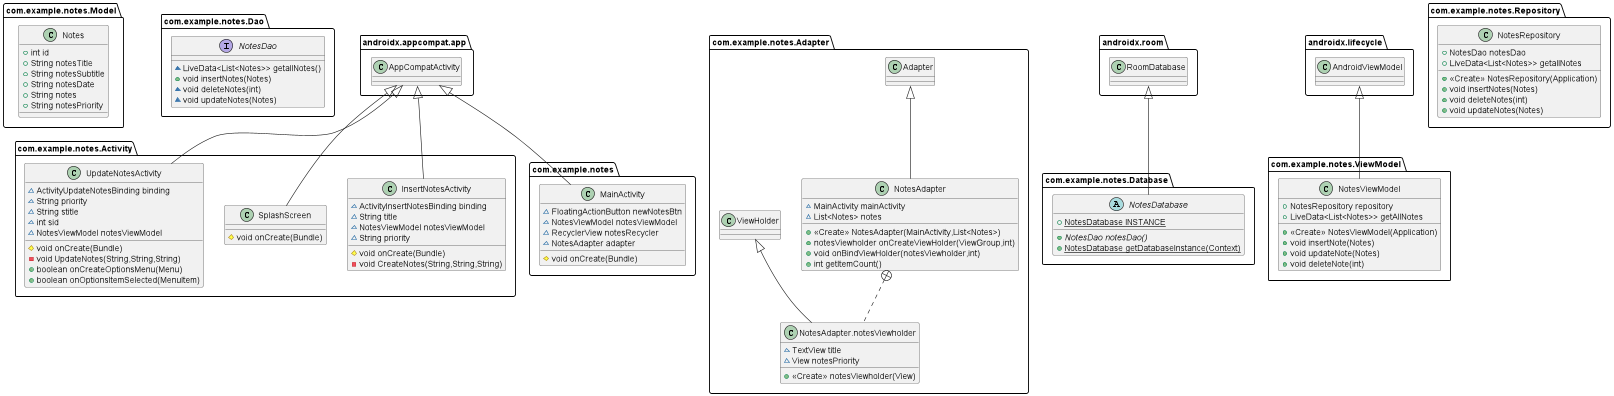

The diagram above was rendered by PlantUML. Its source (embedded in the PNG):
@startuml
class com.example.notes.Model.Notes {
+ int id
+ String notesTitle
+ String notesSubtitle
+ String notesDate
+ String notes
+ String notesPriority
}
interface com.example.notes.Dao.NotesDao {
~ LiveData<List<Notes>> getallNotes()
+ void insertNotes(Notes)
~ void deleteNotes(int)
~ void updateNotes(Notes)
}
class com.example.notes.Activity.InsertNotesActivity {
~ ActivityInsertNotesBinding binding
~ String title
~ NotesViewModel notesViewModel
~ String priority
# void onCreate(Bundle)
- void CreateNotes(String,String,String)
}
class com.example.notes.Activity.SplashScreen {
# void onCreate(Bundle)
}
class com.example.notes.Adapter.NotesAdapter {
~ MainActivity mainActivity
~ List<Notes> notes
+ <<Create>> NotesAdapter(MainActivity,List<Notes>)
+ notesViewholder onCreateViewHolder(ViewGroup,int)
+ void onBindViewHolder(notesViewholder,int)
+ int getItemCount()
}
class com.example.notes.Adapter.NotesAdapter.notesViewholder {
~ TextView title
~ View notesPriority
+ <<Create>> notesViewholder(View)
}
abstract class com.example.notes.Database.NotesDatabase {
+ {static} NotesDatabase INSTANCE
+ {abstract}NotesDao notesDao()
+ {static} NotesDatabase getDatabaseInstance(Context)
}
class com.example.notes.MainActivity {
~ FloatingActionButton newNotesBtn
~ NotesViewModel notesViewModel
~ RecyclerView notesRecycler
~ NotesAdapter adapter
# void onCreate(Bundle)
}
class com.example.notes.ViewModel.NotesViewModel {
+ NotesRepository repository
+ LiveData<List<Notes>> getAllNotes
+ <<Create>> NotesViewModel(Application)
+ void insertNote(Notes)
+ void updateNote(Notes)
+ void deleteNote(int)
}
class com.example.notes.Activity.UpdateNotesActivity {
~ ActivityUpdateNotesBinding binding
~ String priority
~ String stitle
~ int sid
~ NotesViewModel notesViewModel
# void onCreate(Bundle)
- void UpdateNotes(String,String,String)
+ boolean onCreateOptionsMenu(Menu)
+ boolean onOptionsItemSelected(MenuItem)
}
class com.example.notes.Repository.NotesRepository {
+ NotesDao notesDao
+ LiveData<List<Notes>> getallNotes
+ <<Create>> NotesRepository(Application)
+ void insertNotes(Notes)
+ void deleteNotes(int)
+ void updateNotes(Notes)
}


androidx.appcompat.app.AppCompatActivity <|-- com.example.notes.Activity.InsertNotesActivity
androidx.appcompat.app.AppCompatActivity <|-- com.example.notes.Activity.SplashScreen
com.example.notes.Adapter.Adapter <|-- com.example.notes.Adapter.NotesAdapter
com.example.notes.Adapter.NotesAdapter +.. com.example.notes.Adapter.NotesAdapter.notesViewholder
com.example.notes.Adapter.ViewHolder <|-- com.example.notes.Adapter.NotesAdapter.notesViewholder
androidx.room.RoomDatabase <|-- com.example.notes.Database.NotesDatabase
androidx.appcompat.app.AppCompatActivity <|-- com.example.notes.MainActivity
androidx.lifecycle.AndroidViewModel <|-- com.example.notes.ViewModel.NotesViewModel
androidx.appcompat.app.AppCompatActivity <|-- com.example.notes.Activity.UpdateNotesActivity
@enduml